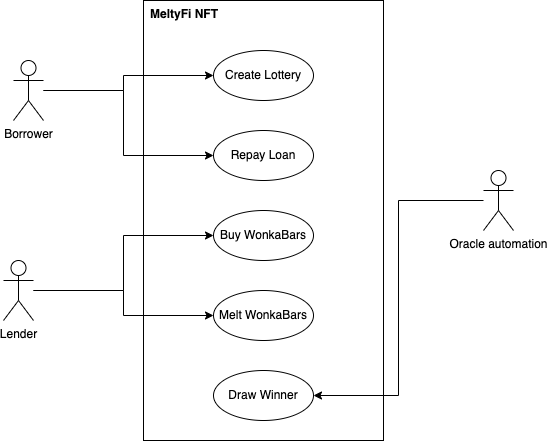

The diagram above was exported from draw.io. Its source (the exported page's mxGraphModel, read from the mxfile embedded in the PNG):
<mxGraphModel dx="127" dy="593" grid="1" gridSize="10" guides="1" tooltips="1" connect="1" arrows="1" fold="1" page="1" pageScale="1" pageWidth="827" pageHeight="1169" math="0" shadow="0">
  <root>
    <mxCell id="0" />
    <mxCell id="1" parent="0" />
    <mxCell id="SUrHpJBNbQ87IBsJ13WK-8" value="" style="rounded=0;whiteSpace=wrap;html=1;" vertex="1" parent="1">
      <mxGeometry x="1080" y="80" width="240" height="440" as="geometry" />
    </mxCell>
    <mxCell id="SUrHpJBNbQ87IBsJ13WK-26" style="edgeStyle=orthogonalEdgeStyle;rounded=0;orthogonalLoop=1;jettySize=auto;html=1;entryX=1;entryY=0.5;entryDx=0;entryDy=0;" edge="1" parent="1" source="SUrHpJBNbQ87IBsJ13WK-1" target="SUrHpJBNbQ87IBsJ13WK-17">
      <mxGeometry relative="1" as="geometry">
        <mxPoint x="1350" y="480" as="targetPoint" />
      </mxGeometry>
    </mxCell>
    <mxCell id="SUrHpJBNbQ87IBsJ13WK-1" value="Oracle automation" style="shape=umlActor;verticalLabelPosition=bottom;verticalAlign=top;html=1;outlineConnect=0;" vertex="1" parent="1">
      <mxGeometry x="1420" y="250" width="30" height="60" as="geometry" />
    </mxCell>
    <mxCell id="SUrHpJBNbQ87IBsJ13WK-24" style="edgeStyle=orthogonalEdgeStyle;rounded=0;orthogonalLoop=1;jettySize=auto;html=1;entryX=0;entryY=0.5;entryDx=0;entryDy=0;" edge="1" parent="1" source="SUrHpJBNbQ87IBsJ13WK-3" target="SUrHpJBNbQ87IBsJ13WK-13">
      <mxGeometry relative="1" as="geometry">
        <Array as="points">
          <mxPoint x="1060" y="170" />
          <mxPoint x="1060" y="155" />
        </Array>
      </mxGeometry>
    </mxCell>
    <mxCell id="SUrHpJBNbQ87IBsJ13WK-25" style="edgeStyle=orthogonalEdgeStyle;rounded=0;orthogonalLoop=1;jettySize=auto;html=1;entryX=0;entryY=0.5;entryDx=0;entryDy=0;" edge="1" parent="1" source="SUrHpJBNbQ87IBsJ13WK-3" target="SUrHpJBNbQ87IBsJ13WK-14">
      <mxGeometry relative="1" as="geometry">
        <Array as="points">
          <mxPoint x="1060" y="170" />
          <mxPoint x="1060" y="235" />
        </Array>
      </mxGeometry>
    </mxCell>
    <mxCell id="SUrHpJBNbQ87IBsJ13WK-3" value="Borrower" style="shape=umlActor;verticalLabelPosition=bottom;verticalAlign=top;html=1;outlineConnect=0;" vertex="1" parent="1">
      <mxGeometry x="950" y="140" width="30" height="60" as="geometry" />
    </mxCell>
    <mxCell id="SUrHpJBNbQ87IBsJ13WK-22" style="edgeStyle=orthogonalEdgeStyle;rounded=0;orthogonalLoop=1;jettySize=auto;html=1;entryX=0;entryY=0.5;entryDx=0;entryDy=0;" edge="1" parent="1" source="SUrHpJBNbQ87IBsJ13WK-4" target="SUrHpJBNbQ87IBsJ13WK-16">
      <mxGeometry relative="1" as="geometry" />
    </mxCell>
    <mxCell id="SUrHpJBNbQ87IBsJ13WK-23" style="edgeStyle=orthogonalEdgeStyle;rounded=0;orthogonalLoop=1;jettySize=auto;html=1;entryX=0;entryY=0.5;entryDx=0;entryDy=0;" edge="1" parent="1" source="SUrHpJBNbQ87IBsJ13WK-4" target="SUrHpJBNbQ87IBsJ13WK-15">
      <mxGeometry relative="1" as="geometry" />
    </mxCell>
    <mxCell id="SUrHpJBNbQ87IBsJ13WK-4" value="Lender" style="shape=umlActor;verticalLabelPosition=bottom;verticalAlign=top;html=1;outlineConnect=0;" vertex="1" parent="1">
      <mxGeometry x="940" y="340" width="30" height="60" as="geometry" />
    </mxCell>
    <mxCell id="SUrHpJBNbQ87IBsJ13WK-9" value="MeltyFi NFT" style="text;align=center;fontStyle=1;verticalAlign=middle;spacingLeft=3;spacingRight=3;strokeColor=none;rotatable=0;points=[[0,0.5],[1,0.5]];portConstraint=eastwest;" vertex="1" parent="1">
      <mxGeometry x="1081" y="80" width="80" height="26" as="geometry" />
    </mxCell>
    <mxCell id="SUrHpJBNbQ87IBsJ13WK-13" value="Create Lottery&lt;br&gt;" style="ellipse;whiteSpace=wrap;html=1;" vertex="1" parent="1">
      <mxGeometry x="1150" y="130" width="100" height="50" as="geometry" />
    </mxCell>
    <mxCell id="SUrHpJBNbQ87IBsJ13WK-14" value="Repay Loan" style="ellipse;whiteSpace=wrap;html=1;" vertex="1" parent="1">
      <mxGeometry x="1150" y="210" width="100" height="50" as="geometry" />
    </mxCell>
    <mxCell id="SUrHpJBNbQ87IBsJ13WK-15" value="Buy WonkaBars" style="ellipse;whiteSpace=wrap;html=1;" vertex="1" parent="1">
      <mxGeometry x="1150" y="290" width="100" height="50" as="geometry" />
    </mxCell>
    <mxCell id="SUrHpJBNbQ87IBsJ13WK-16" value="Melt WonkaBars" style="ellipse;whiteSpace=wrap;html=1;" vertex="1" parent="1">
      <mxGeometry x="1150" y="370" width="100" height="50" as="geometry" />
    </mxCell>
    <mxCell id="SUrHpJBNbQ87IBsJ13WK-17" value="Draw Winner" style="ellipse;whiteSpace=wrap;html=1;" vertex="1" parent="1">
      <mxGeometry x="1150" y="450" width="100" height="50" as="geometry" />
    </mxCell>
  </root>
</mxGraphModel>